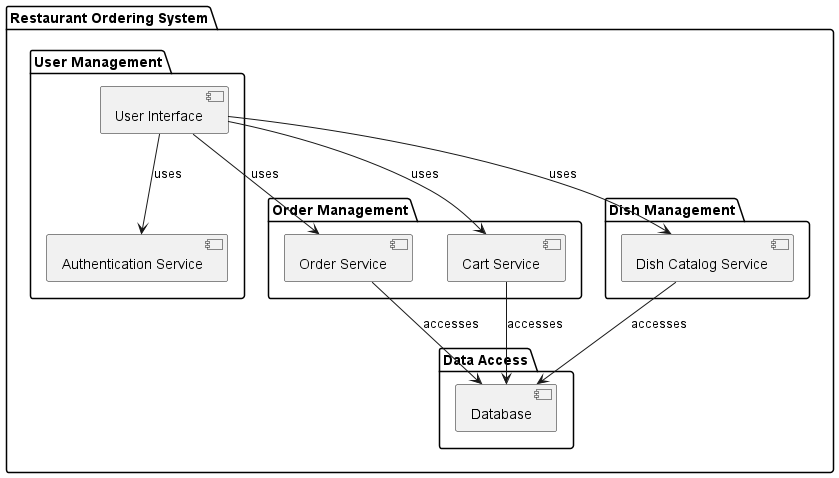

The diagram above was rendered by PlantUML. Its source (embedded in the PNG):
@startuml PackageDiagram
package "Restaurant Ordering System" {
    package "User Management" {
        [User Interface]
        [Authentication Service]
    }

    package "Order Management" {
        [Order Service]
        [Cart Service]
    }

    package "Dish Management" {
        [Dish Catalog Service]
    }

    package "Data Access" {
        [Database]
    }

    [User Interface] --> [Authentication Service] : uses
    [User Interface] --> [Order Service] : uses
    [User Interface] --> [Cart Service] : uses
    [User Interface] --> [Dish Catalog Service] : uses
    [Order Service] --> [Database] : accesses
    [Cart Service] --> [Database] : accesses
    [Dish Catalog Service] --> [Database] : accesses
}
@enduml